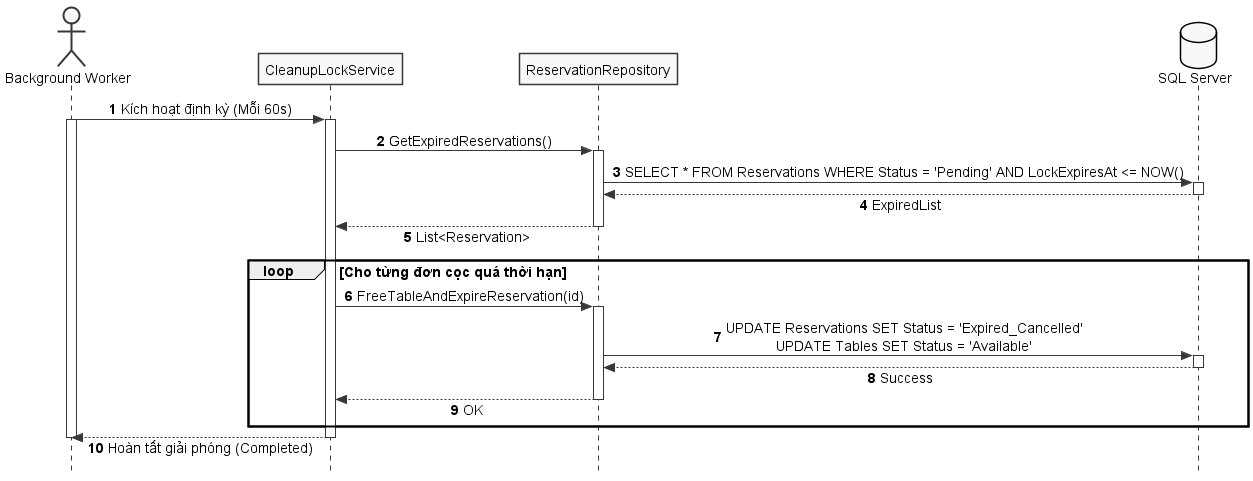

The diagram above was rendered by PlantUML. Its source (embedded in the PNG):
@startuml SD_UC_S1_Giai_Phong_Ban_Het_Han_Coc
autonumber
skinparam style strictuml
skinparam monochrome true
skinparam shadowing false
skinparam sequenceMessageAlign center
skinparam responseMessageBelowArrow true
skinparam defaultFontName "Segoe UI", Arial, sans-serif
skinparam defaultFontSize 14

actor "Background Worker" as Worker
participant "CleanupLockService" as Service
participant "ReservationRepository" as Repo
database "SQL Server" as DB

Worker -> Service: Kích hoạt định kỳ (Mỗi 60s)
activate Worker
activate Service

Service -> Repo: GetExpiredReservations()
activate Repo
Repo -> DB: SELECT * FROM Reservations WHERE Status = 'Pending' AND LockExpiresAt <= NOW()
activate DB
DB --> Repo: ExpiredList
deactivate DB
Repo --> Service: List<Reservation>
deactivate Repo

loop Cho từng đơn cọc quá thời hạn
    Service -> Repo: FreeTableAndExpireReservation(id)
    activate Repo
    Repo -> DB: UPDATE Reservations SET Status = 'Expired_Cancelled'\nUPDATE Tables SET Status = 'Available'
    activate DB
    DB --> Repo: Success
    deactivate DB
    Repo --> Service: OK
    deactivate Repo
end

Service --> Worker: Hoàn tất giải phóng (Completed)
deactivate Service
deactivate Worker
@enduml